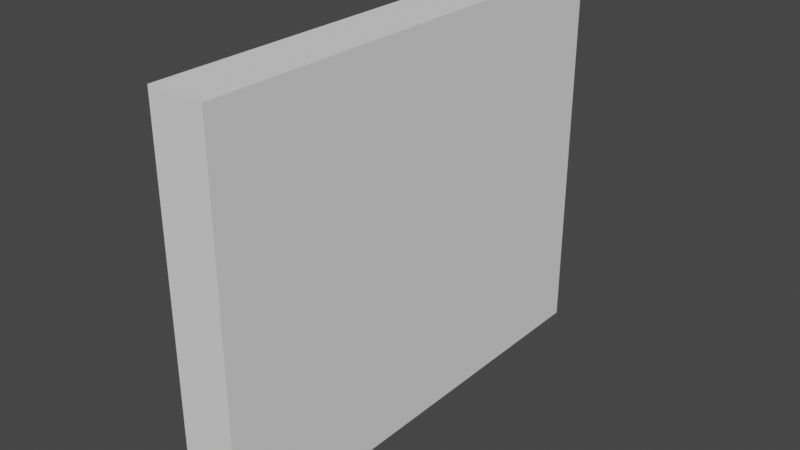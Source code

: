 # Source: haruna.blend  (saved by Blender 3.6.11; exported with 4.5.12 LTS)
import bpy
from mathutils import Matrix  # noqa: F401  (used for matrix-valued properties, if any)

bpy.ops.wm.read_factory_settings(use_empty=True)
scene = bpy.context.scene
scene.name = 'Scene'

# ---- collections
col_collection = bpy.data.collections.new('Collection'); scene.collection.children.link(col_collection)

# ---- materials (node trees are filled in below, after node groups)
mat_black_002 = bpy.data.materials.new('Black.002')
mat_black_002.use_transparent_shadow = False
mat_material_001 = bpy.data.materials.new('Material.001')
mat_material_001.use_transparent_shadow = False

# ---- material node trees
mat_material_001.use_nodes = True; mat_material_001.node_tree.nodes.clear()
_N = mat_material_001.node_tree.nodes; _L = mat_material_001.node_tree.links
n0 = _N.new('ShaderNodeBsdfPrincipled'); n0.name = 'Principled BSDF'; n0.location = (10, 300)
n0.distribution = 'GGX'
n0.subsurface_method = 'RANDOM_WALK_SKIN'
n0.inputs[3].default_value = 1.45
n0.inputs[27].default_value = (0.0, 0.0, 0.0, 1.0)
n0.inputs[28].default_value = 1.0
n1 = _N.new('ShaderNodeOutputMaterial'); n1.name = 'Material Output'; n1.location = (300, 300)
_L.new(n0.outputs[0], n1.inputs[0])
n1.is_active_output = True

# ---- world
world_world = bpy.data.worlds.new('World'); scene.world = world_world
world_world.use_nodes = True; world_world.node_tree.nodes.clear()
_N = world_world.node_tree.nodes; _L = world_world.node_tree.links
n0 = _N.new('ShaderNodeOutputWorld'); n0.name = 'World Output'; n0.location = (300, 300)
n1 = _N.new('ShaderNodeBackground'); n1.name = 'Background'; n1.location = (10, 300)
n1.inputs[0].default_value = (0.05088, 0.05088, 0.05088, 1.0)
_L.new(n1.outputs[0], n0.inputs[0])
n0.is_active_output = True
world_world.color = (0.05088, 0.05088, 0.05088)
world_world.use_sun_shadow = False
world_world.sun_shadow_jitter_overblur = 0.0

# ---- meshes
me_cube_001 = bpy.data.meshes.new('Cube.001')
me_cube_001.from_pydata([(-0.1184, -1.0, 0.01635), (-0.1184, -1.0, 1.643), (-0.1184, 1.0, 0.01635), (-0.1184, 1.0, 1.643), (0.1184, -1.0, 0.01635), (0.1184, -1.0, 1.643), (0.1184, 1.0, 0.01635), (0.1184, 1.0, 1.643)], [], [(0, 1, 3, 2), (2, 3, 7, 6), (6, 7, 5, 4), (4, 5, 1, 0), (2, 6, 4, 0), (7, 3, 1, 5)])
_uv = me_cube_001.uv_layers.new(name='UVMap')
_uv.uv.foreach_set('vector', [0.375, 0.0, 0.625, 0.0, 0.625, 0.25, 0.375, 0.25, 0.375, 0.25, 0.625, 0.25, 0.625, 0.5, 0.375, 0.5, 0.375, 0.5, 0.625, 0.5, 0.625, 0.75, 0.375, 0.75, 0.375, 0.75, 0.625, 0.75, 0.625, 1.0, 0.375, 1.0, 0.125, 0.5, 0.375, 0.5, 0.375, 0.75, 0.125, 0.75, 0.625, 0.5, 0.875, 0.5, 0.875, 0.75, 0.625, 0.75])
me_cube_001.update()

# ---- objects
ob_cube = bpy.data.objects.new('Cube', me_cube_001)
ob_gpencil = bpy.data.objects.new('GPencil', None)

# ---- transforms, parenting, visibility, modifiers, constraints
ob_cube.location = (0.0, 0.0, 0.0)
ob_gpencil.location = (0.0, 0.0, 0.0)
ob_gpencil.empty_image_offset = (0.0, 0.0)
ob_gpencil.color = (0.0, 0.0, 0.0, 1.0)
ob_gpencil.use_grease_pencil_lights = True
_m = ob_gpencil.modifiers.new('Mirror', 'GREASE_PENCIL_MIRROR')
_m.show_render = True

# ---- collection membership
col_collection.objects.link(ob_cube)
col_collection.objects.link(ob_gpencil)

# ---- scene / render settings (as saved in the file)
scene.frame_start = 1; scene.frame_end = 250; scene.frame_set(1)
scene.render.engine = 'BLENDER_EEVEE_NEXT'
scene.cycles.sampling_pattern = 'TABULATED_SOBOL'
scene.view_settings.view_transform = 'Filmic'
bpy.context.view_layer.update()

# ---- added for rendering (the .blend has no active camera and no usable light): camera, sun
cam_auto = bpy.data.cameras.new('AutoCamera')
cam_auto.lens = 50.0
cam_auto.sensor_width = 36.0
cam_auto.clip_end = 1000.0
ob_auto_camera = bpy.data.objects.new('AutoCamera', cam_auto)
scene.collection.objects.link(ob_auto_camera)
ob_auto_camera.location = (2.39503, -2.87404, 2.74551)
ob_auto_camera.rotation_euler = (1.09748, -7.21219e-08, 0.694738)
scene.camera = ob_auto_camera
light_auto_sun = bpy.data.lights.new('AutoSun', 'SUN')
light_auto_sun.energy = 3.0
light_auto_sun.angle = 0.0523599
ob_auto_sun = bpy.data.objects.new('AutoSun', light_auto_sun)
scene.collection.objects.link(ob_auto_sun)
ob_auto_sun.rotation_euler = (0.872665, 0.174533, 0.523599)
bpy.context.view_layer.update()
